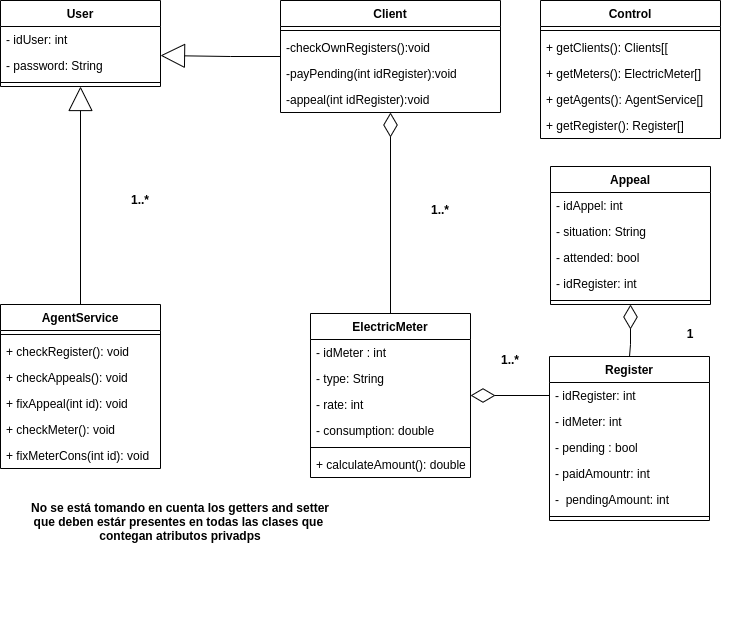

The diagram above was exported from draw.io. Its source (the exported page's mxGraphModel, read from the mxfile embedded in the PNG):
<mxGraphModel dx="1183" dy="747" grid="1" gridSize="10" guides="1" tooltips="1" connect="1" arrows="1" fold="1" page="1" pageScale="1" pageWidth="850" pageHeight="1100" math="0" shadow="0">
  <root>
    <mxCell id="0" />
    <mxCell id="1" parent="0" />
    <mxCell id="sMeEYC5uGQ0vFwwAENw5-9" style="edgeStyle=orthogonalEdgeStyle;rounded=0;orthogonalLoop=1;jettySize=auto;html=1;endArrow=block;endFill=0;endSize=22;" edge="1" parent="1" source="sMeEYC5uGQ0vFwwAENw5-1">
      <mxGeometry relative="1" as="geometry">
        <mxPoint x="240" y="199" as="targetPoint" />
      </mxGeometry>
    </mxCell>
    <mxCell id="sMeEYC5uGQ0vFwwAENw5-1" value="Client" style="swimlane;fontStyle=1;align=center;verticalAlign=top;childLayout=stackLayout;horizontal=1;startSize=26;horizontalStack=0;resizeParent=1;resizeParentMax=0;resizeLast=0;collapsible=1;marginBottom=0;" vertex="1" parent="1">
      <mxGeometry x="360" y="144" width="220" height="112" as="geometry" />
    </mxCell>
    <mxCell id="sMeEYC5uGQ0vFwwAENw5-3" value="" style="line;strokeWidth=1;fillColor=none;align=left;verticalAlign=middle;spacingTop=-1;spacingLeft=3;spacingRight=3;rotatable=0;labelPosition=right;points=[];portConstraint=eastwest;" vertex="1" parent="sMeEYC5uGQ0vFwwAENw5-1">
      <mxGeometry y="26" width="220" height="8" as="geometry" />
    </mxCell>
    <mxCell id="sMeEYC5uGQ0vFwwAENw5-4" value="-checkOwnRegisters():void" style="text;strokeColor=none;fillColor=none;align=left;verticalAlign=top;spacingLeft=4;spacingRight=4;overflow=hidden;rotatable=0;points=[[0,0.5],[1,0.5]];portConstraint=eastwest;" vertex="1" parent="sMeEYC5uGQ0vFwwAENw5-1">
      <mxGeometry y="34" width="220" height="26" as="geometry" />
    </mxCell>
    <mxCell id="sMeEYC5uGQ0vFwwAENw5-67" value="-payPending(int idRegister):void" style="text;strokeColor=none;fillColor=none;align=left;verticalAlign=top;spacingLeft=4;spacingRight=4;overflow=hidden;rotatable=0;points=[[0,0.5],[1,0.5]];portConstraint=eastwest;" vertex="1" parent="sMeEYC5uGQ0vFwwAENw5-1">
      <mxGeometry y="60" width="220" height="26" as="geometry" />
    </mxCell>
    <mxCell id="sMeEYC5uGQ0vFwwAENw5-68" value="-appeal(int idRegister):void" style="text;strokeColor=none;fillColor=none;align=left;verticalAlign=top;spacingLeft=4;spacingRight=4;overflow=hidden;rotatable=0;points=[[0,0.5],[1,0.5]];portConstraint=eastwest;" vertex="1" parent="sMeEYC5uGQ0vFwwAENw5-1">
      <mxGeometry y="86" width="220" height="26" as="geometry" />
    </mxCell>
    <mxCell id="sMeEYC5uGQ0vFwwAENw5-24" style="edgeStyle=orthogonalEdgeStyle;rounded=0;orthogonalLoop=1;jettySize=auto;html=1;endArrow=diamondThin;endFill=0;startSize=11;endSize=22;" edge="1" parent="1" source="sMeEYC5uGQ0vFwwAENw5-5" target="sMeEYC5uGQ0vFwwAENw5-1">
      <mxGeometry relative="1" as="geometry" />
    </mxCell>
    <mxCell id="sMeEYC5uGQ0vFwwAENw5-29" style="edgeStyle=orthogonalEdgeStyle;rounded=0;orthogonalLoop=1;jettySize=auto;html=1;endArrow=none;endFill=0;startSize=22;endSize=22;startArrow=diamondThin;startFill=0;" edge="1" parent="1" source="sMeEYC5uGQ0vFwwAENw5-5" target="sMeEYC5uGQ0vFwwAENw5-26">
      <mxGeometry relative="1" as="geometry" />
    </mxCell>
    <mxCell id="sMeEYC5uGQ0vFwwAENw5-5" value="ElectricMeter" style="swimlane;fontStyle=1;align=center;verticalAlign=top;childLayout=stackLayout;horizontal=1;startSize=26;horizontalStack=0;resizeParent=1;resizeParentMax=0;resizeLast=0;collapsible=1;marginBottom=0;" vertex="1" parent="1">
      <mxGeometry x="390" y="457" width="160" height="164" as="geometry" />
    </mxCell>
    <mxCell id="sMeEYC5uGQ0vFwwAENw5-65" value="- idMeter : int&#10;" style="text;strokeColor=none;fillColor=none;align=left;verticalAlign=top;spacingLeft=4;spacingRight=4;overflow=hidden;rotatable=0;points=[[0,0.5],[1,0.5]];portConstraint=eastwest;" vertex="1" parent="sMeEYC5uGQ0vFwwAENw5-5">
      <mxGeometry y="26" width="160" height="26" as="geometry" />
    </mxCell>
    <mxCell id="sMeEYC5uGQ0vFwwAENw5-6" value="- type: String" style="text;strokeColor=none;fillColor=none;align=left;verticalAlign=top;spacingLeft=4;spacingRight=4;overflow=hidden;rotatable=0;points=[[0,0.5],[1,0.5]];portConstraint=eastwest;" vertex="1" parent="sMeEYC5uGQ0vFwwAENw5-5">
      <mxGeometry y="52" width="160" height="26" as="geometry" />
    </mxCell>
    <mxCell id="sMeEYC5uGQ0vFwwAENw5-63" value="- rate: int" style="text;strokeColor=none;fillColor=none;align=left;verticalAlign=top;spacingLeft=4;spacingRight=4;overflow=hidden;rotatable=0;points=[[0,0.5],[1,0.5]];portConstraint=eastwest;" vertex="1" parent="sMeEYC5uGQ0vFwwAENw5-5">
      <mxGeometry y="78" width="160" height="26" as="geometry" />
    </mxCell>
    <mxCell id="sMeEYC5uGQ0vFwwAENw5-64" value="- consumption: double" style="text;strokeColor=none;fillColor=none;align=left;verticalAlign=top;spacingLeft=4;spacingRight=4;overflow=hidden;rotatable=0;points=[[0,0.5],[1,0.5]];portConstraint=eastwest;" vertex="1" parent="sMeEYC5uGQ0vFwwAENw5-5">
      <mxGeometry y="104" width="160" height="26" as="geometry" />
    </mxCell>
    <mxCell id="sMeEYC5uGQ0vFwwAENw5-7" value="" style="line;strokeWidth=1;fillColor=none;align=left;verticalAlign=middle;spacingTop=-1;spacingLeft=3;spacingRight=3;rotatable=0;labelPosition=right;points=[];portConstraint=eastwest;" vertex="1" parent="sMeEYC5uGQ0vFwwAENw5-5">
      <mxGeometry y="130" width="160" height="8" as="geometry" />
    </mxCell>
    <mxCell id="sMeEYC5uGQ0vFwwAENw5-8" value="+ calculateAmount(): double" style="text;strokeColor=none;fillColor=none;align=left;verticalAlign=top;spacingLeft=4;spacingRight=4;overflow=hidden;rotatable=0;points=[[0,0.5],[1,0.5]];portConstraint=eastwest;" vertex="1" parent="sMeEYC5uGQ0vFwwAENw5-5">
      <mxGeometry y="138" width="160" height="26" as="geometry" />
    </mxCell>
    <mxCell id="sMeEYC5uGQ0vFwwAENw5-11" value="User" style="swimlane;fontStyle=1;align=center;verticalAlign=top;childLayout=stackLayout;horizontal=1;startSize=26;horizontalStack=0;resizeParent=1;resizeParentMax=0;resizeLast=0;collapsible=1;marginBottom=0;" vertex="1" parent="1">
      <mxGeometry x="80" y="144" width="160" height="86" as="geometry" />
    </mxCell>
    <mxCell id="sMeEYC5uGQ0vFwwAENw5-12" value="- idUser: int" style="text;strokeColor=none;fillColor=none;align=left;verticalAlign=top;spacingLeft=4;spacingRight=4;overflow=hidden;rotatable=0;points=[[0,0.5],[1,0.5]];portConstraint=eastwest;" vertex="1" parent="sMeEYC5uGQ0vFwwAENw5-11">
      <mxGeometry y="26" width="160" height="26" as="geometry" />
    </mxCell>
    <mxCell id="sMeEYC5uGQ0vFwwAENw5-17" value="- password: String" style="text;strokeColor=none;fillColor=none;align=left;verticalAlign=top;spacingLeft=4;spacingRight=4;overflow=hidden;rotatable=0;points=[[0,0.5],[1,0.5]];portConstraint=eastwest;" vertex="1" parent="sMeEYC5uGQ0vFwwAENw5-11">
      <mxGeometry y="52" width="160" height="26" as="geometry" />
    </mxCell>
    <mxCell id="sMeEYC5uGQ0vFwwAENw5-13" value="" style="line;strokeWidth=1;fillColor=none;align=left;verticalAlign=middle;spacingTop=-1;spacingLeft=3;spacingRight=3;rotatable=0;labelPosition=right;points=[];portConstraint=eastwest;" vertex="1" parent="sMeEYC5uGQ0vFwwAENw5-11">
      <mxGeometry y="78" width="160" height="8" as="geometry" />
    </mxCell>
    <mxCell id="sMeEYC5uGQ0vFwwAENw5-22" style="edgeStyle=orthogonalEdgeStyle;rounded=0;orthogonalLoop=1;jettySize=auto;html=1;entryX=0.5;entryY=1;entryDx=0;entryDy=0;endArrow=block;endFill=0;endSize=22;startArrow=none;" edge="1" parent="1" source="sMeEYC5uGQ0vFwwAENw5-30" target="sMeEYC5uGQ0vFwwAENw5-11">
      <mxGeometry relative="1" as="geometry">
        <mxPoint x="160" y="500" as="sourcePoint" />
      </mxGeometry>
    </mxCell>
    <mxCell id="sMeEYC5uGQ0vFwwAENw5-25" value="Register" style="swimlane;fontStyle=1;align=center;verticalAlign=top;childLayout=stackLayout;horizontal=1;startSize=26;horizontalStack=0;resizeParent=1;resizeParentMax=0;resizeLast=0;collapsible=1;marginBottom=0;" vertex="1" parent="1">
      <mxGeometry x="629" y="500" width="160" height="164" as="geometry" />
    </mxCell>
    <mxCell id="sMeEYC5uGQ0vFwwAENw5-26" value="- idRegister: int" style="text;strokeColor=none;fillColor=none;align=left;verticalAlign=top;spacingLeft=4;spacingRight=4;overflow=hidden;rotatable=0;points=[[0,0.5],[1,0.5]];portConstraint=eastwest;" vertex="1" parent="sMeEYC5uGQ0vFwwAENw5-25">
      <mxGeometry y="26" width="160" height="26" as="geometry" />
    </mxCell>
    <mxCell id="sMeEYC5uGQ0vFwwAENw5-51" value="- idMeter: int" style="text;strokeColor=none;fillColor=none;align=left;verticalAlign=top;spacingLeft=4;spacingRight=4;overflow=hidden;rotatable=0;points=[[0,0.5],[1,0.5]];portConstraint=eastwest;" vertex="1" parent="sMeEYC5uGQ0vFwwAENw5-25">
      <mxGeometry y="52" width="160" height="26" as="geometry" />
    </mxCell>
    <mxCell id="sMeEYC5uGQ0vFwwAENw5-52" value="- pending : bool" style="text;strokeColor=none;fillColor=none;align=left;verticalAlign=top;spacingLeft=4;spacingRight=4;overflow=hidden;rotatable=0;points=[[0,0.5],[1,0.5]];portConstraint=eastwest;" vertex="1" parent="sMeEYC5uGQ0vFwwAENw5-25">
      <mxGeometry y="78" width="160" height="26" as="geometry" />
    </mxCell>
    <mxCell id="sMeEYC5uGQ0vFwwAENw5-53" value="- paidAmountr: int" style="text;strokeColor=none;fillColor=none;align=left;verticalAlign=top;spacingLeft=4;spacingRight=4;overflow=hidden;rotatable=0;points=[[0,0.5],[1,0.5]];portConstraint=eastwest;" vertex="1" parent="sMeEYC5uGQ0vFwwAENw5-25">
      <mxGeometry y="104" width="160" height="26" as="geometry" />
    </mxCell>
    <mxCell id="sMeEYC5uGQ0vFwwAENw5-54" value="-  pendingAmount: int" style="text;strokeColor=none;fillColor=none;align=left;verticalAlign=top;spacingLeft=4;spacingRight=4;overflow=hidden;rotatable=0;points=[[0,0.5],[1,0.5]];portConstraint=eastwest;" vertex="1" parent="sMeEYC5uGQ0vFwwAENw5-25">
      <mxGeometry y="130" width="160" height="26" as="geometry" />
    </mxCell>
    <mxCell id="sMeEYC5uGQ0vFwwAENw5-27" value="" style="line;strokeWidth=1;fillColor=none;align=left;verticalAlign=middle;spacingTop=-1;spacingLeft=3;spacingRight=3;rotatable=0;labelPosition=right;points=[];portConstraint=eastwest;" vertex="1" parent="sMeEYC5uGQ0vFwwAENw5-25">
      <mxGeometry y="156" width="160" height="8" as="geometry" />
    </mxCell>
    <mxCell id="sMeEYC5uGQ0vFwwAENw5-34" value="Control" style="swimlane;fontStyle=1;align=center;verticalAlign=top;childLayout=stackLayout;horizontal=1;startSize=26;horizontalStack=0;resizeParent=1;resizeParentMax=0;resizeLast=0;collapsible=1;marginBottom=0;" vertex="1" parent="1">
      <mxGeometry x="620" y="144" width="180" height="138" as="geometry" />
    </mxCell>
    <mxCell id="sMeEYC5uGQ0vFwwAENw5-36" value="" style="line;strokeWidth=1;fillColor=none;align=left;verticalAlign=middle;spacingTop=-1;spacingLeft=3;spacingRight=3;rotatable=0;labelPosition=right;points=[];portConstraint=eastwest;" vertex="1" parent="sMeEYC5uGQ0vFwwAENw5-34">
      <mxGeometry y="26" width="180" height="8" as="geometry" />
    </mxCell>
    <mxCell id="sMeEYC5uGQ0vFwwAENw5-37" value="+ getClients(): Clients[[&#10;&#10;" style="text;strokeColor=none;fillColor=none;align=left;verticalAlign=top;spacingLeft=4;spacingRight=4;overflow=hidden;rotatable=0;points=[[0,0.5],[1,0.5]];portConstraint=eastwest;" vertex="1" parent="sMeEYC5uGQ0vFwwAENw5-34">
      <mxGeometry y="34" width="180" height="26" as="geometry" />
    </mxCell>
    <mxCell id="sMeEYC5uGQ0vFwwAENw5-38" value="+ getMeters(): ElectricMeter[]&#10;&#10;" style="text;strokeColor=none;fillColor=none;align=left;verticalAlign=top;spacingLeft=4;spacingRight=4;overflow=hidden;rotatable=0;points=[[0,0.5],[1,0.5]];portConstraint=eastwest;" vertex="1" parent="sMeEYC5uGQ0vFwwAENw5-34">
      <mxGeometry y="60" width="180" height="26" as="geometry" />
    </mxCell>
    <mxCell id="sMeEYC5uGQ0vFwwAENw5-39" value="+ getAgents(): AgentService[]&#10;" style="text;strokeColor=none;fillColor=none;align=left;verticalAlign=top;spacingLeft=4;spacingRight=4;overflow=hidden;rotatable=0;points=[[0,0.5],[1,0.5]];portConstraint=eastwest;" vertex="1" parent="sMeEYC5uGQ0vFwwAENw5-34">
      <mxGeometry y="86" width="180" height="26" as="geometry" />
    </mxCell>
    <mxCell id="sMeEYC5uGQ0vFwwAENw5-40" value="+ getRegister(): Register[]&#10;" style="text;strokeColor=none;fillColor=none;align=left;verticalAlign=top;spacingLeft=4;spacingRight=4;overflow=hidden;rotatable=0;points=[[0,0.5],[1,0.5]];portConstraint=eastwest;" vertex="1" parent="sMeEYC5uGQ0vFwwAENw5-34">
      <mxGeometry y="112" width="180" height="26" as="geometry" />
    </mxCell>
    <mxCell id="sMeEYC5uGQ0vFwwAENw5-30" value="AgentService" style="swimlane;fontStyle=1;align=center;verticalAlign=top;childLayout=stackLayout;horizontal=1;startSize=26;horizontalStack=0;resizeParent=1;resizeParentMax=0;resizeLast=0;collapsible=1;marginBottom=0;" vertex="1" parent="1">
      <mxGeometry x="80" y="448" width="160" height="164" as="geometry" />
    </mxCell>
    <mxCell id="sMeEYC5uGQ0vFwwAENw5-32" value="" style="line;strokeWidth=1;fillColor=none;align=left;verticalAlign=middle;spacingTop=-1;spacingLeft=3;spacingRight=3;rotatable=0;labelPosition=right;points=[];portConstraint=eastwest;" vertex="1" parent="sMeEYC5uGQ0vFwwAENw5-30">
      <mxGeometry y="26" width="160" height="8" as="geometry" />
    </mxCell>
    <mxCell id="sMeEYC5uGQ0vFwwAENw5-33" value="+ checkRegister(): void" style="text;strokeColor=none;fillColor=none;align=left;verticalAlign=top;spacingLeft=4;spacingRight=4;overflow=hidden;rotatable=0;points=[[0,0.5],[1,0.5]];portConstraint=eastwest;" vertex="1" parent="sMeEYC5uGQ0vFwwAENw5-30">
      <mxGeometry y="34" width="160" height="26" as="geometry" />
    </mxCell>
    <mxCell id="sMeEYC5uGQ0vFwwAENw5-41" value="+ checkAppeals(): void" style="text;strokeColor=none;fillColor=none;align=left;verticalAlign=top;spacingLeft=4;spacingRight=4;overflow=hidden;rotatable=0;points=[[0,0.5],[1,0.5]];portConstraint=eastwest;" vertex="1" parent="sMeEYC5uGQ0vFwwAENw5-30">
      <mxGeometry y="60" width="160" height="26" as="geometry" />
    </mxCell>
    <mxCell id="sMeEYC5uGQ0vFwwAENw5-42" value="+ fixAppeal(int id): void" style="text;strokeColor=none;fillColor=none;align=left;verticalAlign=top;spacingLeft=4;spacingRight=4;overflow=hidden;rotatable=0;points=[[0,0.5],[1,0.5]];portConstraint=eastwest;" vertex="1" parent="sMeEYC5uGQ0vFwwAENw5-30">
      <mxGeometry y="86" width="160" height="26" as="geometry" />
    </mxCell>
    <mxCell id="sMeEYC5uGQ0vFwwAENw5-43" value="+ checkMeter(): void" style="text;strokeColor=none;fillColor=none;align=left;verticalAlign=top;spacingLeft=4;spacingRight=4;overflow=hidden;rotatable=0;points=[[0,0.5],[1,0.5]];portConstraint=eastwest;" vertex="1" parent="sMeEYC5uGQ0vFwwAENw5-30">
      <mxGeometry y="112" width="160" height="26" as="geometry" />
    </mxCell>
    <mxCell id="sMeEYC5uGQ0vFwwAENw5-44" value="+ fixMeterCons(int id): void" style="text;strokeColor=none;fillColor=none;align=left;verticalAlign=top;spacingLeft=4;spacingRight=4;overflow=hidden;rotatable=0;points=[[0,0.5],[1,0.5]];portConstraint=eastwest;" vertex="1" parent="sMeEYC5uGQ0vFwwAENw5-30">
      <mxGeometry y="138" width="160" height="26" as="geometry" />
    </mxCell>
    <mxCell id="sMeEYC5uGQ0vFwwAENw5-58" style="edgeStyle=orthogonalEdgeStyle;rounded=0;orthogonalLoop=1;jettySize=auto;html=1;entryX=0.5;entryY=0;entryDx=0;entryDy=0;startArrow=diamondThin;startFill=0;endArrow=none;endFill=0;startSize=22;endSize=22;" edge="1" parent="1" source="sMeEYC5uGQ0vFwwAENw5-47" target="sMeEYC5uGQ0vFwwAENw5-25">
      <mxGeometry relative="1" as="geometry" />
    </mxCell>
    <mxCell id="sMeEYC5uGQ0vFwwAENw5-47" value="Appeal" style="swimlane;fontStyle=1;align=center;verticalAlign=top;childLayout=stackLayout;horizontal=1;startSize=26;horizontalStack=0;resizeParent=1;resizeParentMax=0;resizeLast=0;collapsible=1;marginBottom=0;" vertex="1" parent="1">
      <mxGeometry x="630" y="310" width="160" height="138" as="geometry" />
    </mxCell>
    <mxCell id="sMeEYC5uGQ0vFwwAENw5-59" value="- idAppel: int" style="text;strokeColor=none;fillColor=none;align=left;verticalAlign=top;spacingLeft=4;spacingRight=4;overflow=hidden;rotatable=0;points=[[0,0.5],[1,0.5]];portConstraint=eastwest;" vertex="1" parent="sMeEYC5uGQ0vFwwAENw5-47">
      <mxGeometry y="26" width="160" height="26" as="geometry" />
    </mxCell>
    <mxCell id="sMeEYC5uGQ0vFwwAENw5-60" value="- situation: String" style="text;strokeColor=none;fillColor=none;align=left;verticalAlign=top;spacingLeft=4;spacingRight=4;overflow=hidden;rotatable=0;points=[[0,0.5],[1,0.5]];portConstraint=eastwest;" vertex="1" parent="sMeEYC5uGQ0vFwwAENw5-47">
      <mxGeometry y="52" width="160" height="26" as="geometry" />
    </mxCell>
    <mxCell id="sMeEYC5uGQ0vFwwAENw5-61" value="- attended: bool" style="text;strokeColor=none;fillColor=none;align=left;verticalAlign=top;spacingLeft=4;spacingRight=4;overflow=hidden;rotatable=0;points=[[0,0.5],[1,0.5]];portConstraint=eastwest;" vertex="1" parent="sMeEYC5uGQ0vFwwAENw5-47">
      <mxGeometry y="78" width="160" height="26" as="geometry" />
    </mxCell>
    <mxCell id="sMeEYC5uGQ0vFwwAENw5-73" value="- idRegister: int" style="text;strokeColor=none;fillColor=none;align=left;verticalAlign=top;spacingLeft=4;spacingRight=4;overflow=hidden;rotatable=0;points=[[0,0.5],[1,0.5]];portConstraint=eastwest;" vertex="1" parent="sMeEYC5uGQ0vFwwAENw5-47">
      <mxGeometry y="104" width="160" height="26" as="geometry" />
    </mxCell>
    <mxCell id="sMeEYC5uGQ0vFwwAENw5-49" value="" style="line;strokeWidth=1;fillColor=none;align=left;verticalAlign=middle;spacingTop=-1;spacingLeft=3;spacingRight=3;rotatable=0;labelPosition=right;points=[];portConstraint=eastwest;" vertex="1" parent="sMeEYC5uGQ0vFwwAENw5-47">
      <mxGeometry y="130" width="160" height="8" as="geometry" />
    </mxCell>
    <mxCell id="sMeEYC5uGQ0vFwwAENw5-69" value="1..*" style="text;align=center;fontStyle=1;verticalAlign=middle;spacingLeft=3;spacingRight=3;strokeColor=none;rotatable=0;points=[[0,0.5],[1,0.5]];portConstraint=eastwest;" vertex="1" parent="1">
      <mxGeometry x="550" y="490" width="80" height="26" as="geometry" />
    </mxCell>
    <mxCell id="sMeEYC5uGQ0vFwwAENw5-71" value="1..*" style="text;align=center;fontStyle=1;verticalAlign=middle;spacingLeft=3;spacingRight=3;strokeColor=none;rotatable=0;points=[[0,0.5],[1,0.5]];portConstraint=eastwest;" vertex="1" parent="1">
      <mxGeometry x="180" y="330" width="80" height="26" as="geometry" />
    </mxCell>
    <mxCell id="sMeEYC5uGQ0vFwwAENw5-72" value="1" style="text;align=center;fontStyle=1;verticalAlign=middle;spacingLeft=3;spacingRight=3;strokeColor=none;rotatable=0;points=[[0,0.5],[1,0.5]];portConstraint=eastwest;" vertex="1" parent="1">
      <mxGeometry x="730" y="464" width="80" height="26" as="geometry" />
    </mxCell>
    <mxCell id="sMeEYC5uGQ0vFwwAENw5-74" value="No se está tomando en cuenta los getters and setter&#10;que deben estár presentes en todas las clases que &#10;contegan atributos privadps" style="text;align=center;fontStyle=1;verticalAlign=middle;spacingLeft=3;spacingRight=3;strokeColor=none;rotatable=0;points=[[0,0.5],[1,0.5]];portConstraint=eastwest;" vertex="1" parent="1">
      <mxGeometry x="100" y="550" width="320" height="230" as="geometry" />
    </mxCell>
    <mxCell id="sMeEYC5uGQ0vFwwAENw5-76" value="1..*" style="text;align=center;fontStyle=1;verticalAlign=middle;spacingLeft=3;spacingRight=3;strokeColor=none;rotatable=0;points=[[0,0.5],[1,0.5]];portConstraint=eastwest;" vertex="1" parent="1">
      <mxGeometry x="480" y="340" width="80" height="26" as="geometry" />
    </mxCell>
  </root>
</mxGraphModel>